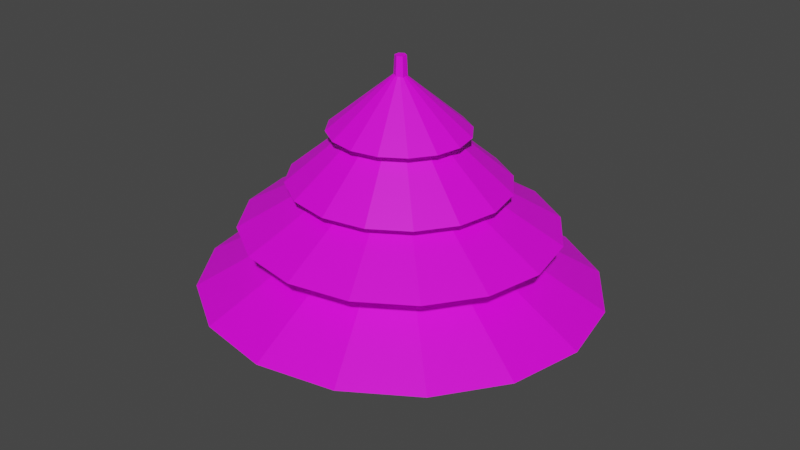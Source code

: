 # Source: CemaraTree.blend  (saved by Blender 3.4.6; exported with 4.5.12 LTS)
import bpy
from mathutils import Matrix  # noqa: F401  (used for matrix-valued properties, if any)

bpy.ops.wm.read_factory_settings(use_empty=True)
scene = bpy.context.scene
scene.name = 'Scene'

# ---- collections
col_collection = bpy.data.collections.new('Collection'); scene.collection.children.link(col_collection)

# ---- images (referenced by path relative to the original .blend; pixels are not part of the script)
import os
ASSET_DIR = os.environ.get("B2B_ASSET_DIR", "")  # directory of the original .blend (textures are referenced by path, not embedded)
HERE = os.path.dirname(os.path.abspath(__file__))  # packed textures are extracted next to this script under _unpacked/

def load_image(name, relpath, width, height, colorspace="sRGB"):
    """Load a texture the original file referenced (path relative to the .blend, or extracted next to this script)."""
    p = next((c for c in (os.path.join(HERE, relpath), os.path.join(ASSET_DIR, relpath)) if relpath and os.path.exists(c)), "")
    if p:
        img = bpy.data.images.load(p, check_existing=True)
        img.name = name
    else:  # same state as the original file: an image datablock whose file is absent (Cycles renders it pink)
        img = bpy.data.images.new(name, width, height)
        img.source = "FILE"
        img.filepath = "//" + (relpath or name)
    img.colorspace_settings.name = colorspace
    return img
img_colorpalete_duel_32x_png = load_image('colorPalete_duel-32x.png', 'colorPalete_duel-32x.png', 1024, 1024, 'sRGB')

# ---- materials (node trees are filled in below, after node groups)
mat_material = bpy.data.materials.new('Material')
mat_material.use_transparent_shadow = False

# ---- material node trees
mat_material.use_nodes = True; mat_material.node_tree.nodes.clear()
_N = mat_material.node_tree.nodes; _L = mat_material.node_tree.links
n0 = _N.new('ShaderNodeBsdfPrincipled'); n0.name = 'Principled BSDF'; n0.location = (10, 300)
n0.distribution = 'GGX'
n0.subsurface_method = 'RANDOM_WALK_SKIN'
n0.inputs[3].default_value = 1.45
n0.inputs[27].default_value = (0.0, 0.0, 0.0, 1.0)
n0.inputs[28].default_value = 1.0
n1 = _N.new('ShaderNodeOutputMaterial'); n1.name = 'Material Output'; n1.location = (300, 300)
n2 = _N.new('ShaderNodeTexImage'); n2.name = 'Image Texture'; n2.location = (-572, 74)
n2.image = img_colorpalete_duel_32x_png
_L.new(n0.outputs[0], n1.inputs[0])
_L.new(n2.outputs[0], n0.inputs[0])
n1.is_active_output = True

# ---- world
world_world = bpy.data.worlds.new('World'); scene.world = world_world
world_world.use_nodes = True; world_world.node_tree.nodes.clear()
_N = world_world.node_tree.nodes; _L = world_world.node_tree.links
n0 = _N.new('ShaderNodeOutputWorld'); n0.name = 'World Output'; n0.location = (300, 300)
n1 = _N.new('ShaderNodeBackground'); n1.name = 'Background'; n1.location = (10, 300)
n1.inputs[0].default_value = (0.05088, 0.05088, 0.05088, 1.0)
_L.new(n1.outputs[0], n0.inputs[0])
n0.is_active_output = True
world_world.color = (0.05088, 0.05088, 0.05088)
world_world.use_sun_shadow = False
world_world.sun_shadow_jitter_overblur = 0.0

# ---- meshes
me_cone = bpy.data.meshes.new('Cone')
me_cone.from_pydata([(0.0, 0.2389, -0.2503), (0.09557, 0.2207, -0.2503), (0.1766, 0.1689, -0.2503), (0.2307, 0.0914, -0.2503), (0.2497, 0.0, -0.2503), (0.2307, -0.0914, -0.2503), (0.1766, -0.1689, -0.2503), (0.09557, -0.2207, -0.2503), (0.0, -0.2389, -0.2503), (-0.09557, -0.2207, -0.2503), (-0.1766, -0.1689, -0.2503), (-0.2307, -0.0914, -0.2503), (-0.2497, 0.0, -0.2503), (-0.2307, 0.0914, -0.2503), (-0.1766, 0.1689, -0.2503), (-0.09557, 0.2207, -0.2503), (0.0, 0.0, -0.1102), (-6.067e-10, 0.1874, -0.1736), (0.07498, 0.1731, -0.1736), (0.1385, 0.1325, -0.1736), (0.181, 0.07171, -0.1736), (0.1959, 0.0, -0.1736), (0.181, -0.07171, -0.1736), (0.1385, -0.1325, -0.1736), (0.07498, -0.1731, -0.1736), (-6.067e-10, -0.1874, -0.1736), (-0.07498, -0.1731, -0.1736), (-0.1385, -0.1325, -0.1736), (-0.181, -0.07171, -0.1736), (-0.1959, 0.0, -0.1736), (-0.181, 0.07171, -0.1736), (-0.1385, 0.1325, -0.1736), (-0.07498, 0.1731, -0.1736), (-6.067e-10, 0.0, -0.0636), (-0.0008833, 0.1303, -0.1179), (0.05126, 0.1204, -0.1179), (0.09546, 0.09214, -0.1179), (0.125, 0.04987, -0.1179), (0.1354, -5.239e-09, -0.1179), (0.125, -0.04987, -0.1179), (0.09546, -0.09214, -0.1179), (0.05126, -0.1204, -0.1179), (-0.0008833, -0.1303, -0.1179), (-0.05302, -0.1204, -0.1179), (-0.09723, -0.09214, -0.1179), (-0.1268, -0.04987, -0.1179), (-0.1371, -5.239e-09, -0.1179), (-0.1268, 0.04987, -0.1179), (-0.09723, 0.09214, -0.1179), (-0.05302, 0.1204, -0.1179), (-0.0008833, -5.239e-09, -0.006061), (-0.0008833, 0.08253, -0.05539), (0.03214, 0.07625, -0.05539), (0.06014, 0.05836, -0.05539), (0.07884, 0.03158, -0.05539), (0.08541, -3.318e-09, -0.05539), (0.07884, -0.03158, -0.05539), (0.06014, -0.05836, -0.05539), (0.03214, -0.07625, -0.05539), (-0.0008833, -0.08253, -0.05539), (-0.03391, -0.07625, -0.05539), (-0.0619, -0.05836, -0.05539), (-0.08061, -0.03158, -0.05539), (-0.08718, -3.318e-09, -0.05539), (-0.08061, 0.03158, -0.05539), (-0.0619, 0.05836, -0.05539), (-0.03391, 0.07625, -0.05539), (-0.0008833, -3.318e-09, 0.01542), (0.0003822, 0.02954, -0.3873), (0.0003822, 0.007668, 0.0323), (0.0245, 0.01504, -0.3873), (0.006304, 0.004109, 0.0323), (0.0245, -0.01394, -0.3873), (0.006304, -0.003008, 0.0323), (0.0003822, -0.02844, -0.3873), (0.0003822, -0.006566, 0.0323), (-0.02374, -0.01394, -0.3873), (-0.005539, -0.003008, 0.0323), (-0.02374, 0.01504, -0.3873), (-0.005539, 0.004109, 0.0323)], [], [(0, 16, 1), (1, 16, 2), (2, 16, 3), (3, 16, 4), (4, 16, 5), (5, 16, 6), (6, 16, 7), (7, 16, 8), (8, 16, 9), (9, 16, 10), (10, 16, 11), (11, 16, 12), (12, 16, 13), (13, 16, 14), (14, 16, 15), (15, 16, 0), (17, 33, 18), (18, 33, 19), (19, 33, 20), (20, 33, 21), (21, 33, 22), (22, 33, 23), (23, 33, 24), (24, 33, 25), (25, 33, 26), (26, 33, 27), (27, 33, 28), (28, 33, 29), (29, 33, 30), (30, 33, 31), (31, 33, 32), (32, 33, 17), (34, 50, 35), (35, 50, 36), (36, 50, 37), (37, 50, 38), (38, 50, 39), (39, 50, 40), (40, 50, 41), (41, 50, 42), (42, 50, 43), (43, 50, 44), (44, 50, 45), (45, 50, 46), (46, 50, 47), (47, 50, 48), (48, 50, 49), (49, 50, 34), (51, 67, 52), (52, 67, 53), (53, 67, 54), (54, 67, 55), (55, 67, 56), (56, 67, 57), (57, 67, 58), (58, 67, 59), (59, 67, 60), (60, 67, 61), (61, 67, 62), (62, 67, 63), (63, 67, 64), (64, 67, 65), (65, 67, 66), (66, 67, 51), (68, 69, 71, 70), (70, 71, 73, 72), (72, 73, 75, 74), (74, 75, 77, 76), (71, 69, 79, 77, 75, 73), (76, 77, 79, 78), (78, 79, 69, 68), (68, 70, 72, 74, 76, 78)])
_uv = me_cone.uv_layers.new(name='UVMap')
_uv.uv.foreach_set('vector', [0.8139, 0.3694, 0.1859, 0.3694, 0.8141, 0.3694, 0.8141, 0.3694, 0.1859, 0.3694, 0.7593, 0.3694, 0.7593, 0.3694, 0.1859, 0.3694, 0.6577, 0.3694, 0.6577, 0.3694, 0.1859, 0.3694, 0.5249, 0.3694, 0.3797, 0.3694, 0.1859, 0.3694, 0.5236, 0.3694, 0.5236, 0.3694, 0.1859, 0.3694, 0.6566, 0.3694, 0.6566, 0.3694, 0.1859, 0.3694, 0.7586, 0.3694, 0.7586, 0.3694, 0.1859, 0.3694, 0.8139, 0.3694, 0.8139, 0.3694, 0.1859, 0.3694, 0.8141, 0.3694, 0.8141, 0.3694, 0.1859, 0.3694, 0.7593, 0.3694, 0.7593, 0.3694, 0.1859, 0.3694, 0.6577, 0.3694, 0.6577, 0.3694, 0.1859, 0.3694, 0.5249, 0.3694, 0.3797, 0.3694, 0.1859, 0.3694, 0.5236, 0.3694, 0.5236, 0.3694, 0.1859, 0.3694, 0.6566, 0.3694, 0.6566, 0.3694, 0.1859, 0.3694, 0.7586, 0.3694, 0.7586, 0.3694, 0.1859, 0.3694, 0.8139, 0.3694, 0.8139, 0.3694, 0.1859, 0.3694, 0.8141, 0.3694, 0.8141, 0.3694, 0.1859, 0.3694, 0.7593, 0.3694, 0.7593, 0.3694, 0.1859, 0.3694, 0.6577, 0.3694, 0.6577, 0.3694, 0.1859, 0.3694, 0.5249, 0.3694, 0.3797, 0.3694, 0.1859, 0.3694, 0.5236, 0.3694, 0.5236, 0.3694, 0.1859, 0.3694, 0.6566, 0.3694, 0.6566, 0.3694, 0.1859, 0.3694, 0.7586, 0.3694, 0.7586, 0.3694, 0.1859, 0.3694, 0.8139, 0.3694, 0.8139, 0.3694, 0.1859, 0.3694, 0.8141, 0.3694, 0.8141, 0.3694, 0.1859, 0.3694, 0.7593, 0.3694, 0.7593, 0.3694, 0.1859, 0.3694, 0.6577, 0.3694, 0.6577, 0.3694, 0.1859, 0.3694, 0.5249, 0.3694, 0.3797, 0.3694, 0.1859, 0.3694, 0.5236, 0.3694, 0.5236, 0.3694, 0.1859, 0.3694, 0.6566, 0.3694, 0.6566, 0.3694, 0.1859, 0.3694, 0.7586, 0.3694, 0.7586, 0.3694, 0.1859, 0.3694, 0.8139, 0.3694, 0.8139, 0.3694, 0.1859, 0.3694, 0.8141, 0.3694, 0.8141, 0.3694, 0.1859, 0.3694, 0.7593, 0.3694, 0.7593, 0.3694, 0.1859, 0.3694, 0.6577, 0.3694, 0.6577, 0.3694, 0.1859, 0.3694, 0.5249, 0.3694, 0.3797, 0.3694, 0.1859, 0.3694, 0.5236, 0.3694, 0.5236, 0.3694, 0.1859, 0.3694, 0.6566, 0.3694, 0.6566, 0.3694, 0.1859, 0.3694, 0.7586, 0.3694, 0.7586, 0.3694, 0.1859, 0.3694, 0.8139, 0.3694, 0.8139, 0.3694, 0.1859, 0.3694, 0.8141, 0.3694, 0.8141, 0.3694, 0.1859, 0.3694, 0.7593, 0.3694, 0.7593, 0.3694, 0.1859, 0.3694, 0.6577, 0.3694, 0.6577, 0.3694, 0.1859, 0.3694, 0.5249, 0.3694, 0.3797, 0.3694, 0.1859, 0.3694, 0.5236, 0.3694, 0.5236, 0.3694, 0.1859, 0.3694, 0.6566, 0.3694, 0.6566, 0.3694, 0.1859, 0.3694, 0.7586, 0.3694, 0.7586, 0.3694, 0.1859, 0.3694, 0.8139, 0.3694, 0.8139, 0.3694, 0.1859, 0.3694, 0.8141, 0.3694, 0.8141, 0.3694, 0.1859, 0.3694, 0.7593, 0.3694, 0.7593, 0.3694, 0.1859, 0.3694, 0.6577, 0.3694, 0.6577, 0.3694, 0.1859, 0.3694, 0.5249, 0.3694, 0.3797, 0.3694, 0.1859, 0.3694, 0.5236, 0.3694, 0.5236, 0.3694, 0.1859, 0.3694, 0.6566, 0.3694, 0.6566, 0.3694, 0.1859, 0.3694, 0.7586, 0.3694, 0.7586, 0.3694, 0.1859, 0.3694, 0.8139, 0.3694, 0.8139, 0.3694, 0.1859, 0.3694, 0.8141, 0.3694, 0.8141, 0.3694, 0.1859, 0.3694, 0.7593, 0.3694, 0.7593, 0.3694, 0.1859, 0.3694, 0.6577, 0.3694, 0.6577, 0.3694, 0.1859, 0.3694, 0.5249, 0.3694, 0.3797, 0.3694, 0.1859, 0.3694, 0.5236, 0.3694, 0.5236, 0.3694, 0.1859, 0.3694, 0.6566, 0.3694, 0.6566, 0.3694, 0.1859, 0.3694, 0.7586, 0.3694, 0.7586, 0.3694, 0.1859, 0.3694, 0.8139, 0.3694, 1.0, 0.5, 1.0, 1.0, 0.8333, 1.0, 0.8333, 0.5, 0.8333, 0.5, 0.8333, 1.0, 0.6667, 1.0, 0.6667, 0.5, 0.6667, 0.5, 0.6667, 1.0, 0.5, 1.0, 0.5, 0.5, 0.5, 0.5, 0.5, 1.0, 0.3333, 1.0, 0.3333, 0.5, 0.4578, 0.37, 0.25, 0.49, 0.04215, 0.37, 0.04215, 0.13, 0.25, 0.01, 0.4578, 0.13, 0.3333, 0.5, 0.3333, 1.0, 0.1667, 1.0, 0.1667, 0.5, 0.1667, 0.5, 0.1667, 1.0, -8.941e-08, 1.0, -8.941e-08, 0.5, 0.75, 0.49, 0.9578, 0.37, 0.9578, 0.13, 0.75, 0.01, 0.5422, 0.13, 0.5422, 0.37])
me_cone.materials.append(mat_material)
me_cone.update()

# ---- objects
ob_cone = bpy.data.objects.new('Cone', me_cone)

# ---- transforms, parenting, visibility, modifiers, constraints
ob_cone.location = (0.1858, 0.2071, 0.3873)

# ---- collection membership
col_collection.objects.link(ob_cone)

# ---- scene / render settings (as saved in the file)
scene.frame_start = 1; scene.frame_end = 250; scene.frame_set(1)
scene.render.engine = 'BLENDER_EEVEE_NEXT'
scene.cycles.sampling_pattern = 'TABULATED_SOBOL'
scene.cycles.use_light_tree = False
scene.view_settings.view_transform = 'Filmic'
bpy.context.view_layer.update()

# ---- added for rendering (the .blend has no active camera and no usable light): camera, sun
cam_auto = bpy.data.cameras.new('AutoCamera')
cam_auto.lens = 50.0
cam_auto.sensor_width = 36.0
cam_auto.clip_end = 1000.0
ob_auto_camera = bpy.data.objects.new('AutoCamera', cam_auto)
scene.collection.objects.link(ob_auto_camera)
ob_auto_camera.location = (0.93384, -0.690588, 0.808276)
ob_auto_camera.rotation_euler = (1.09748, -7.21219e-08, 0.694738)
scene.camera = ob_auto_camera
light_auto_sun = bpy.data.lights.new('AutoSun', 'SUN')
light_auto_sun.energy = 3.0
light_auto_sun.angle = 0.0523599
ob_auto_sun = bpy.data.objects.new('AutoSun', light_auto_sun)
scene.collection.objects.link(ob_auto_sun)
ob_auto_sun.rotation_euler = (0.872665, 0.174533, 0.523599)
bpy.context.view_layer.update()
